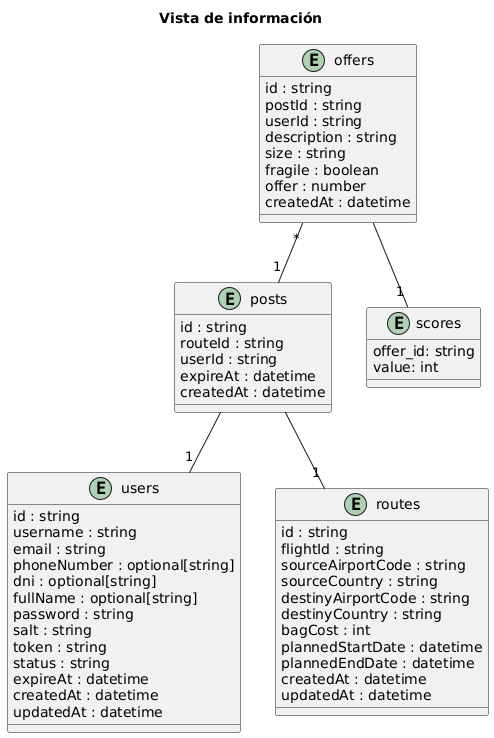

The diagram above was rendered by PlantUML. Its source (embedded in the PNG):
@startuml
title Vista de información

entity "users" as users {
  id : string
  username : string
  email : string
  phoneNumber : optional[string]
  dni : optional[string]
  fullName : optional[string]
  password : string
  salt : string
  token : string
  status : string
  expireAt : datetime
  createdAt : datetime
  updatedAt : datetime
}

entity "routes" as routes {
  id : string
  flightId : string
  sourceAirportCode : string
  sourceCountry : string
  destinyAirportCode : string
  destinyCountry : string
  bagCost : int
  plannedStartDate : datetime
  plannedEndDate : datetime
  createdAt : datetime
  updatedAt : datetime
}

entity "posts" as posts {
  id : string
  routeId : string
  userId : string
  expireAt : datetime
  createdAt : datetime
}

entity "offers" as offers {
  id : string
  postId : string
  userId : string
  description : string
  size : string
  fragile : boolean
  offer : number
  createdAt : datetime
}

entity "scores" as scores {
  offer_id: string
  value: int
}


posts -- "1" users
posts -- "1" routes
offers "*" -- "1" posts
offers -- "1" scores
@enduml